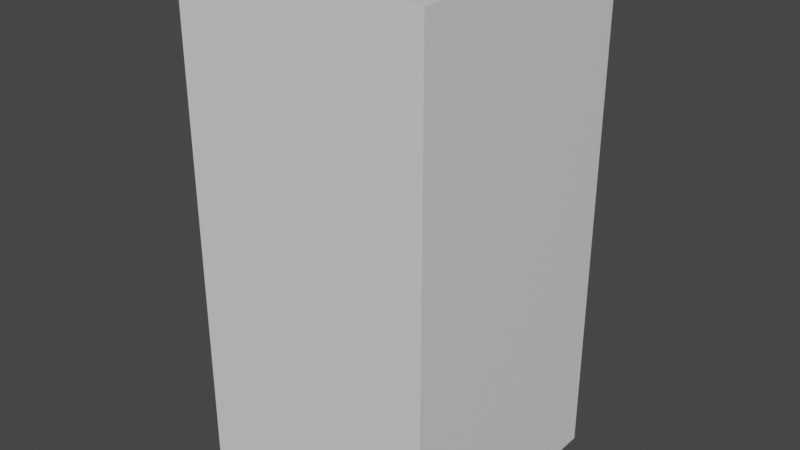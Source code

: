 # Source: Pilastra.blend  (saved by Blender 2.82.7; exported with 4.5.12 LTS)
import bpy
from mathutils import Matrix  # noqa: F401  (used for matrix-valued properties, if any)

bpy.ops.wm.read_factory_settings(use_empty=True)
scene = bpy.context.scene
scene.name = 'Scene'

# ---- collections
col_referencia = bpy.data.collections.new('Referencia'); scene.collection.children.link(col_referencia)
col_objetos = bpy.data.collections.new('Objetos'); scene.collection.children.link(col_objetos)
col_pilastra = bpy.data.collections.new('Pilastra'); col_objetos.children.link(col_pilastra)

# ---- materials (node trees are filled in below, after node groups)
mat_boxreference_012 = bpy.data.materials.new('BoxReference.012')
mat_boxreference_012.use_transparent_shadow = False
mat_boxreference_012.diffuse_color = (0.8, 0.8, 0.8, 0.0)

# ---- material node trees
mat_boxreference_012.use_nodes = True; mat_boxreference_012.node_tree.nodes.clear()
_N = mat_boxreference_012.node_tree.nodes; _L = mat_boxreference_012.node_tree.links
n0 = _N.new('ShaderNodeOutputMaterial'); n0.name = 'Material Output'; n0.location = (300, 300)
n1 = _N.new('ShaderNodeBsdfPrincipled'); n1.name = 'Principled BSDF'; n1.location = (10, 300)
n1.distribution = 'GGX'
n1.subsurface_method = 'BURLEY'
n1.inputs[3].default_value = 1.45
n1.inputs[27].default_value = (0.0, 0.0, 0.0, 1.0)
n1.inputs[28].default_value = 1.0
_L.new(n1.outputs[0], n0.inputs[0])
n0.is_active_output = True

# ---- world
world_world = bpy.data.worlds.new('World'); scene.world = world_world
world_world.use_nodes = True; world_world.node_tree.nodes.clear()
_N = world_world.node_tree.nodes; _L = world_world.node_tree.links
n0 = _N.new('ShaderNodeOutputWorld'); n0.name = 'World Output'; n0.location = (300, 300)
n1 = _N.new('ShaderNodeBackground'); n1.name = 'Background'; n1.location = (10, 300)
n1.inputs[0].default_value = (0.05088, 0.05088, 0.05088, 1.0)
_L.new(n1.outputs[0], n0.inputs[0])
n0.is_active_output = True
world_world.color = (0.05088, 0.05088, 0.05088)
world_world.use_sun_shadow = False
world_world.sun_shadow_jitter_overblur = 0.0

# ---- meshes
me_cube_028 = bpy.data.meshes.new('Cube.028')
me_cube_028.from_pydata([(-5.0, -5.0, 0.4221), (-5.0, -5.0, 10.42), (-5.0, 5.0, 0.4221), (-5.0, 5.0, 10.42), (5.0, -5.0, 0.4221), (5.0, -5.0, 10.42), (5.0, 5.0, 0.4221), (5.0, 5.0, 10.42)], [], [(0, 1, 3, 2), (2, 3, 7, 6), (6, 7, 5, 4), (4, 5, 1, 0), (2, 6, 4, 0), (7, 3, 1, 5)])
_uv = me_cube_028.uv_layers.new(name='UVMap')
_uv.uv.foreach_set('vector', [0.375, 0.0, 0.625, 0.0, 0.625, 0.25, 0.375, 0.25, 0.375, 0.25, 0.625, 0.25, 0.625, 0.5, 0.375, 0.5, 0.375, 0.5, 0.625, 0.5, 0.625, 0.75, 0.375, 0.75, 0.375, 0.75, 0.625, 0.75, 0.625, 1.0, 0.375, 1.0, 0.125, 0.5, 0.375, 0.5, 0.375, 0.75, 0.125, 0.75, 0.625, 0.5, 0.875, 0.5, 0.875, 0.75, 0.625, 0.75])
me_cube_028.materials.append(mat_boxreference_012)
me_cube_028.use_remesh_fix_poles = True
me_cube_028.use_remesh_preserve_attributes = False
me_cube_028.use_mirror_vertex_groups = False
me_cube_028.update()
me_cube_029 = bpy.data.meshes.new('Cube.029')
me_cube_029.from_pydata([(-0.9098, -1.0, -0.9762), (-0.9098, -1.0, 0.9762), (-0.9098, 1.0, -0.9762), (-0.9098, 1.0, 0.9762), (1.0, -0.9098, -0.9762), (1.0, -0.9098, 0.9762), (0.9098, 1.0, -0.9762), (0.9098, 1.0, 0.9762), (-0.9098, -1.0, -0.5333), (-1.0, -1.0, -0.4528), (-1.0, -1.0, -0.3961), (-0.9098, -1.0, -0.3156), (-0.9098, 1.0, -0.3156), (-1.0, 1.0, -0.3961), (-1.0, 1.0, -0.4528), (-0.9098, 1.0, -0.5333), (0.9098, 1.0, -0.3156), (1.0, 1.0, -0.3961), (1.0, 1.0, -0.4528), (0.9098, 1.0, -0.5333), (1.0, -0.9098, -0.3156), (1.0, -1.0, -0.3961), (1.0, -1.0, -0.4528), (1.0, -0.9098, -0.5333), (-1.11, -1.11, -0.3961), (-1.0, -1.0, -0.3395), (-1.0, 1.0, -0.3395), (-1.11, 1.11, -0.3961), (1.0, 1.0, -0.3395), (1.11, 1.11, -0.3961), (1.0, -1.0, -0.3395), (1.11, -1.11, -0.3961), (-1.165, -1.138, -0.4254), (-1.138, -1.138, -0.4528), (-1.138, -1.165, -0.4254), (-1.165, -1.138, -0.4235), (-1.138, -1.165, -0.4235), (-1.138, -1.138, -0.3961), (-1.165, 1.138, -0.4235), (-1.138, 1.138, -0.3961), (-1.138, 1.165, -0.4235), (-1.165, 1.138, -0.4254), (-1.138, 1.165, -0.4254), (-1.138, 1.138, -0.4528), (1.138, 1.165, -0.4235), (1.138, 1.138, -0.3961), (1.165, 1.138, -0.4235), (1.138, 1.165, -0.4254), (1.165, 1.138, -0.4254), (1.138, 1.138, -0.4528), (1.165, -1.138, -0.4235), (1.138, -1.138, -0.3961), (1.138, -1.165, -0.4235), (1.165, -1.138, -0.4254), (1.138, -1.165, -0.4254), (1.138, -1.138, -0.4528), (-1.167, -1.138, -0.4803), (-1.138, -1.138, -0.5095), (-1.138, -1.167, -0.4803), (-1.167, -1.138, -0.4819), (-1.138, -1.167, -0.4819), (-1.138, -1.138, -0.4528), (-1.167, 1.138, -0.4819), (-1.138, 1.138, -0.4528), (-1.138, 1.167, -0.4819), (-1.167, 1.138, -0.4803), (-1.138, 1.167, -0.4803), (-1.138, 1.138, -0.5095), (1.138, 1.167, -0.4819), (1.138, 1.138, -0.4528), (1.167, 1.138, -0.4819), (1.138, 1.167, -0.4803), (1.167, 1.138, -0.4803), (1.138, 1.138, -0.5095), (1.167, -1.138, -0.4819), (1.138, -1.138, -0.4528), (1.138, -1.167, -0.4819), (1.167, -1.138, -0.4803), (1.138, -1.167, -0.4803), (1.138, -1.138, -0.5095), (-1.0, 0.9098, -0.5333), (-1.0, 0.9098, -0.9762), (1.0, 0.9098, -0.9762), (1.0, 0.9098, -0.5333), (1.0, 1.0, -0.5095), (1.0, 1.0, -1.0), (0.9098, -1.0, -0.9762), (0.9098, -1.0, -0.5333), (1.0, -1.0, -0.5095), (1.0, -1.0, -1.0), (-1.0, -0.9098, -0.9762), (-1.0, -0.9098, -0.5333), (-1.0, 1.0, -1.0), (-1.0, -1.0, -1.0), (-1.0, 1.0, -0.5095), (-1.0, -1.0, -0.5095), (-1.0, 0.9098, 0.9762), (1.0, 0.9098, 0.9762), (-1.0, 0.9098, -0.3156), (1.0, 0.9098, -0.3156), (1.0, 1.0, 1.0), (0.9098, -1.0, 0.9762), (1.0, 1.0, -0.3395), (0.9098, -1.0, -0.3156), (-1.0, -0.9098, -0.3156), (-1.0, -0.9098, 0.9762), (1.0, -1.0, 1.0), (1.0, -1.0, -0.3395), (-1.0, -1.0, -0.3395), (-1.0, -1.0, 1.0), (-1.0, 1.0, 1.0), (-1.0, 1.0, -0.3395)], [], [(104, 105, 96, 98), (12, 3, 7, 16), (99, 97, 5, 20), (103, 101, 1, 11), (92, 85, 89, 93), (100, 110, 109, 106), (86, 87, 8, 0), (22, 9, 61, 75), (21, 107, 108, 10), (82, 83, 23, 4), (14, 18, 69, 63), (48, 46, 50, 53), (17, 102, 107, 21), (2, 15, 19, 6), (42, 40, 44, 47), (13, 111, 102, 17), (90, 91, 80, 81), (72, 70, 74, 77), (10, 13, 39, 37), (10, 108, 111, 13), (111, 108, 25, 26), (21, 10, 24, 31), (102, 111, 26, 28), (107, 102, 28, 30), (10, 13, 27, 24), (108, 107, 30, 25), (13, 17, 29, 27), (17, 21, 31, 29), (30, 28, 29, 31), (28, 26, 27, 29), (26, 25, 24, 27), (25, 30, 31, 24), (14, 9, 33, 43), (17, 21, 51, 45), (13, 17, 45, 39), (54, 52, 36, 34), (21, 10, 37, 51), (32, 35, 38, 41), (18, 14, 43, 49), (22, 18, 49, 55), (32, 33, 34), (35, 36, 37), (38, 39, 40), (41, 42, 43), (44, 45, 46), (47, 48, 49), (50, 51, 52), (53, 54, 55), (34, 36, 35, 32), (40, 42, 41, 38), (46, 48, 47, 44), (52, 54, 53, 50), (54, 34, 33, 55), (51, 37, 36, 52), (48, 53, 55, 49), (45, 51, 50, 46), (42, 47, 49, 43), (39, 45, 44, 40), (32, 41, 43, 33), (37, 39, 38, 35), (9, 22, 55, 33), (94, 95, 57, 67), (18, 22, 75, 69), (84, 94, 67, 73), (78, 76, 60, 58), (66, 64, 68, 71), (88, 84, 73, 79), (95, 88, 79, 57), (9, 14, 63, 61), (56, 57, 58), (59, 60, 61), (62, 63, 64), (65, 66, 67), (68, 69, 70), (71, 72, 73), (74, 75, 76), (77, 78, 79), (58, 60, 59, 56), (64, 66, 65, 62), (70, 72, 71, 68), (76, 78, 77, 74), (78, 58, 57, 79), (75, 61, 60, 76), (72, 77, 79, 73), (69, 75, 74, 70), (66, 71, 73, 67), (63, 69, 68, 64), (56, 65, 67, 57), (61, 63, 62, 59), (56, 59, 62, 65), (15, 2, 92, 94), (2, 6, 85, 92), (6, 19, 84, 85), (19, 15, 94, 84), (83, 82, 85, 84), (82, 4, 89, 85), (4, 23, 88, 89), (23, 83, 84, 88), (87, 86, 89, 88), (86, 0, 93, 89), (0, 8, 95, 93), (8, 87, 88, 95), (90, 81, 92, 93), (81, 80, 94, 92), (91, 90, 93, 95), (80, 91, 95, 94), (7, 3, 110, 100), (3, 12, 111, 110), (16, 7, 100, 102), (12, 16, 102, 111), (5, 97, 100, 106), (97, 99, 102, 100), (20, 5, 106, 107), (99, 20, 107, 102), (11, 1, 109, 108), (1, 101, 106, 109), (101, 103, 107, 106), (103, 11, 108, 107), (105, 104, 108, 109), (96, 105, 109, 110), (98, 96, 110, 111), (104, 98, 111, 108)])
_uv = me_cube_029.uv_layers.new(name='UVMap')
_uv.uv.foreach_set('vector', [0.5759, 0.002977, 0.6241, 0.002977, 0.6241, 0.247, 0.5759, 0.247, 0.5759, 0.253, 0.6241, 0.253, 0.6241, 0.497, 0.5759, 0.497, 0.5759, 0.503, 0.6241, 0.503, 0.6241, 0.747, 0.5759, 0.747, 0.5759, 0.753, 0.6241, 0.753, 0.6241, 0.997, 0.5759, 0.997, 0.125, 0.5, 0.375, 0.5, 0.375, 0.75, 0.125, 0.75, 0.625, 0.5, 0.875, 0.5, 0.875, 0.75, 0.625, 0.75, 0.3774, 0.753, 0.4226, 0.753, 0.4226, 0.997, 0.3774, 0.997, 0.475, 0.75, 0.475, 1.0, 0.475, 1.0, 0.475, 0.75, 0.525, 0.75, 0.575, 0.75, 0.575, 1.0, 0.525, 1.0, 0.3774, 0.503, 0.4226, 0.503, 0.4226, 0.747, 0.3774, 0.747, 0.475, 0.25, 0.475, 0.5, 0.475, 0.5, 0.475, 0.25, 0.4992, 0.5029, 0.5008, 0.5029, 0.5008, 0.7471, 0.4992, 0.7471, 0.525, 0.5, 0.575, 0.5, 0.575, 0.75, 0.525, 0.75, 0.3774, 0.253, 0.4226, 0.253, 0.4226, 0.497, 0.3774, 0.497, 0.4992, 0.2529, 0.5008, 0.2529, 0.5008, 0.4971, 0.4992, 0.4971, 0.525, 0.25, 0.575, 0.25, 0.575, 0.5, 0.525, 0.5, 0.3774, 0.002977, 0.4226, 0.002977, 0.4226, 0.247, 0.3774, 0.247, 0.4507, 0.5031, 0.4493, 0.5031, 0.4493, 0.7469, 0.4507, 0.7469, 0.525, 0.0, 0.525, 0.25, 0.525, 0.25, 0.525, 0.0, 0.525, 0.0, 0.575, 0.0, 0.575, 0.25, 0.525, 0.25, 0.575, 0.25, 0.575, 0.0, 0.575, 0.0, 0.575, 0.25, 0.525, 0.75, 0.525, 1.0, 0.525, 1.0, 0.525, 0.75, 0.575, 0.5, 0.575, 0.25, 0.575, 0.25, 0.575, 0.5, 0.575, 0.75, 0.575, 0.5, 0.575, 0.5, 0.575, 0.75, 0.525, 0.0, 0.525, 0.25, 0.525, 0.25, 0.525, 0.0, 0.575, 1.0, 0.575, 0.75, 0.575, 0.75, 0.575, 1.0, 0.525, 0.25, 0.525, 0.5, 0.525, 0.5, 0.525, 0.25, 0.525, 0.5, 0.525, 0.75, 0.525, 0.75, 0.525, 0.5, 0.575, 0.75, 0.575, 0.5, 0.525, 0.5, 0.525, 0.75, 0.575, 0.5, 0.575, 0.25, 0.525, 0.25, 0.525, 0.5, 0.575, 0.25, 0.575, 0.0, 0.525, 0.0, 0.525, 0.25, 0.575, 1.0, 0.575, 0.75, 0.525, 0.75, 0.525, 1.0, 0.475, 0.25, 0.475, 0.0, 0.475, 0.0, 0.475, 0.25, 0.525, 0.5, 0.525, 0.75, 0.525, 0.75, 0.525, 0.5, 0.525, 0.25, 0.525, 0.5, 0.525, 0.5, 0.525, 0.25, 0.4992, 0.7529, 0.5008, 0.7529, 0.5008, 0.9971, 0.4992, 0.9971, 0.525, 0.75, 0.525, 1.0, 0.525, 1.0, 0.525, 0.75, 0.4992, 0.00294, 0.5008, 0.00294, 0.5008, 0.2471, 0.4992, 0.2471, 0.475, 0.5, 0.475, 0.25, 0.475, 0.25, 0.475, 0.5, 0.475, 0.75, 0.475, 0.5, 0.475, 0.5, 0.475, 0.75, 0.4992, 0.00294, 0.475, 0.00294, 0.4992, 0.0, 0.5008, 0.00294, 0.5008, 0.0, 0.525, 0.00294, 0.5008, 0.2471, 0.525, 0.25, 0.5008, 0.2529, 0.4992, 0.2471, 0.4992, 0.2529, 0.475, 0.25, 0.5008, 0.4971, 0.525, 0.5, 0.5008, 0.5029, 0.4992, 0.4971, 0.4992, 0.5029, 0.475, 0.5, 0.5008, 0.7471, 0.525, 0.75, 0.5008, 0.7529, 0.4992, 0.7471, 0.4992, 0.7529, 0.475, 0.75, 0.4992, 0.9971, 0.5008, 0.9971, 0.5008, 1.0, 0.4992, 1.0, 0.5008, 0.2529, 0.4992, 0.2529, 0.4992, 0.2471, 0.5008, 0.2471, 0.5008, 0.5029, 0.4992, 0.5029, 0.4992, 0.4971, 0.5008, 0.4971, 0.5008, 0.7529, 0.4992, 0.7529, 0.4992, 0.7471, 0.5008, 0.7471, 0.4992, 0.7529, 0.4992, 0.9971, 0.475, 1.0, 0.475, 0.75, 0.525, 0.75, 0.525, 1.0, 0.5008, 0.9971, 0.5008, 0.7529, 0.4992, 0.5029, 0.4992, 0.7471, 0.475, 0.75, 0.475, 0.5, 0.525, 0.5, 0.525, 0.75, 0.5008, 0.7471, 0.5008, 0.5029, 0.4992, 0.2529, 0.4992, 0.4971, 0.475, 0.5, 0.475, 0.25, 0.525, 0.25, 0.525, 0.5, 0.5008, 0.4971, 0.5008, 0.2529, 0.4992, 0.00294, 0.4992, 0.2471, 0.475, 0.25, 0.475, 0.0, 0.525, 0.0, 0.525, 0.25, 0.5008, 0.2471, 0.5008, 0.00294, 0.475, 1.0, 0.475, 0.75, 0.475, 0.75, 0.475, 1.0, 0.425, 0.25, 0.425, 0.0, 0.425, 0.0, 0.425, 0.25, 0.475, 0.5, 0.475, 0.75, 0.475, 0.75, 0.475, 0.5, 0.425, 0.5, 0.425, 0.25, 0.425, 0.25, 0.425, 0.5, 0.4507, 0.7531, 0.4493, 0.7531, 0.4493, 0.9969, 0.4507, 0.9969, 0.4507, 0.2531, 0.4493, 0.2531, 0.4493, 0.4969, 0.4507, 0.4969, 0.425, 0.75, 0.425, 0.5, 0.425, 0.5, 0.425, 0.75, 0.425, 1.0, 0.425, 0.75, 0.425, 0.75, 0.425, 1.0, 0.475, 0.0, 0.475, 0.25, 0.475, 0.25, 0.475, 0.0, 0.4507, 0.003111, 0.425, 0.003111, 0.4507, 0.0, 0.4493, 0.003111, 0.4493, 0.0, 0.475, 0.003111, 0.4493, 0.2469, 0.475, 0.25, 0.4493, 0.2531, 0.4507, 0.2469, 0.4507, 0.2531, 0.425, 0.25, 0.4493, 0.4969, 0.475, 0.5, 0.4493, 0.5031, 0.4507, 0.4969, 0.4507, 0.5031, 0.425, 0.5, 0.4493, 0.7469, 0.475, 0.75, 0.4493, 0.7531, 0.4507, 0.7469, 0.4507, 0.7531, 0.425, 0.75, 0.4507, 0.9969, 0.4493, 0.9969, 0.4493, 1.0, 0.4507, 1.0, 0.4493, 0.2531, 0.4507, 0.2531, 0.4507, 0.2469, 0.4493, 0.2469, 0.4493, 0.5031, 0.4507, 0.5031, 0.4507, 0.4969, 0.4493, 0.4969, 0.4493, 0.7531, 0.4507, 0.7531, 0.4507, 0.7469, 0.4493, 0.7469, 0.4507, 0.7531, 0.4507, 0.9969, 0.425, 1.0, 0.425, 0.75, 0.475, 0.75, 0.475, 1.0, 0.4493, 0.9969, 0.4493, 0.7531, 0.4507, 0.5031, 0.4507, 0.7469, 0.425, 0.75, 0.425, 0.5, 0.475, 0.5, 0.475, 0.75, 0.4493, 0.7469, 0.4493, 0.5031, 0.4507, 0.2531, 0.4507, 0.4969, 0.425, 0.5, 0.425, 0.25, 0.475, 0.25, 0.475, 0.5, 0.4493, 0.4969, 0.4493, 0.2531, 0.4507, 0.003111, 0.4507, 0.2469, 0.425, 0.25, 0.425, 0.0, 0.475, 0.0, 0.475, 0.25, 0.4493, 0.2469, 0.4493, 0.003111, 0.4507, 0.003111, 0.4493, 0.003111, 0.4493, 0.2469, 0.4507, 0.2469, 0.4226, 0.253, 0.3774, 0.253, 0.375, 0.25, 0.425, 0.25, 0.3774, 0.253, 0.3774, 0.497, 0.375, 0.5, 0.375, 0.25, 0.3774, 0.497, 0.4226, 0.497, 0.425, 0.5, 0.375, 0.5, 0.4226, 0.497, 0.4226, 0.253, 0.425, 0.25, 0.425, 0.5, 0.4226, 0.503, 0.3774, 0.503, 0.375, 0.5, 0.425, 0.5, 0.3774, 0.503, 0.3774, 0.747, 0.375, 0.75, 0.375, 0.5, 0.3774, 0.747, 0.4226, 0.747, 0.425, 0.75, 0.375, 0.75, 0.4226, 0.747, 0.4226, 0.503, 0.425, 0.5, 0.425, 0.75, 0.4226, 0.753, 0.3774, 0.753, 0.375, 0.75, 0.425, 0.75, 0.3774, 0.753, 0.3774, 0.997, 0.375, 1.0, 0.375, 0.75, 0.3774, 0.997, 0.4226, 0.997, 0.425, 1.0, 0.375, 1.0, 0.4226, 0.997, 0.4226, 0.753, 0.425, 0.75, 0.425, 1.0, 0.3774, 0.002977, 0.3774, 0.247, 0.375, 0.25, 0.375, 0.0, 0.3774, 0.247, 0.4226, 0.247, 0.425, 0.25, 0.375, 0.25, 0.4226, 0.002977, 0.3774, 0.002977, 0.375, 0.0, 0.425, 0.0, 0.4226, 0.247, 0.4226, 0.002977, 0.425, 0.0, 0.425, 0.25, 0.6241, 0.497, 0.6241, 0.253, 0.625, 0.25, 0.625, 0.5, 0.6241, 0.253, 0.5759, 0.253, 0.575, 0.25, 0.625, 0.25, 0.5759, 0.497, 0.6241, 0.497, 0.625, 0.5, 0.575, 0.5, 0.5759, 0.253, 0.5759, 0.497, 0.575, 0.5, 0.575, 0.25, 0.6241, 0.747, 0.6241, 0.503, 0.625, 0.5, 0.625, 0.75, 0.6241, 0.503, 0.5759, 0.503, 0.575, 0.5, 0.625, 0.5, 0.5759, 0.747, 0.6241, 0.747, 0.625, 0.75, 0.575, 0.75, 0.5759, 0.503, 0.5759, 0.747, 0.575, 0.75, 0.575, 0.5, 0.5759, 0.997, 0.6241, 0.997, 0.625, 1.0, 0.575, 1.0, 0.6241, 0.997, 0.6241, 0.753, 0.625, 0.75, 0.625, 1.0, 0.6241, 0.753, 0.5759, 0.753, 0.575, 0.75, 0.625, 0.75, 0.5759, 0.753, 0.5759, 0.997, 0.575, 1.0, 0.575, 0.75, 0.6241, 0.002977, 0.5759, 0.002977, 0.575, 0.0, 0.625, 0.0, 0.6241, 0.247, 0.6241, 0.002977, 0.625, 0.0, 0.625, 0.25, 0.5759, 0.247, 0.6241, 0.247, 0.625, 0.25, 0.575, 0.25, 0.5759, 0.002977, 0.5759, 0.247, 0.575, 0.25, 0.575, 0.0])
me_cube_029.use_remesh_fix_poles = True
me_cube_029.use_remesh_preserve_attributes = False
me_cube_029.use_mirror_vertex_groups = False
me_cube_029.update()

# ---- objects
ob_1x1x1_013 = bpy.data.objects.new('1x1x1.013', me_cube_028)
ob_pilastra = bpy.data.objects.new('Pilastra', me_cube_029)

# ---- transforms, parenting, visibility, modifiers, constraints
ob_1x1x1_013.location = (0.0, 0.0, -0.8263)
ob_1x1x1_013.scale = (1.0, 1.0, 2.0)
ob_1x1x1_013.hide_select = True
ob_1x1x1_013.show_wire = True
ob_1x1x1_013.lineart.crease_threshold = 0.0
ob_pilastra.location = (0.0, 0.0, 7.876)
ob_pilastra.scale = (1.539, 1.539, 7.848)
ob_pilastra.lineart.crease_threshold = 0.0

# ---- collection membership
col_referencia.objects.link(ob_1x1x1_013)
col_pilastra.objects.link(ob_pilastra)

# ---- scene / render settings (as saved in the file)
scene.frame_start = 1; scene.frame_end = 250; scene.frame_set(0)
scene.render.engine = 'BLENDER_EEVEE_NEXT'
scene.cycles.use_denoising = False
scene.cycles.samples = 128
scene.cycles.sampling_pattern = 'TABULATED_SOBOL'
scene.cycles.use_adaptive_sampling = False
scene.cycles.use_light_tree = False
scene.view_settings.view_transform = 'Filmic'
bpy.context.view_layer.update()

# ---- added for rendering (the .blend has no active camera and no usable light): camera, sun
cam_auto = bpy.data.cameras.new('AutoCamera')
cam_auto.lens = 50.0
cam_auto.sensor_width = 36.0
cam_auto.clip_end = 1000.0
ob_auto_camera = bpy.data.objects.new('AutoCamera', cam_auto)
scene.collection.objects.link(ob_auto_camera)
ob_auto_camera.location = (22.6633, -27.1959, 28.1486)
ob_auto_camera.rotation_euler = (1.09748, -7.21219e-08, 0.694738)
scene.camera = ob_auto_camera
light_auto_sun = bpy.data.lights.new('AutoSun', 'SUN')
light_auto_sun.energy = 3.0
light_auto_sun.angle = 0.0523599
ob_auto_sun = bpy.data.objects.new('AutoSun', light_auto_sun)
scene.collection.objects.link(ob_auto_sun)
ob_auto_sun.rotation_euler = (0.872665, 0.174533, 0.523599)
bpy.context.view_layer.update()
